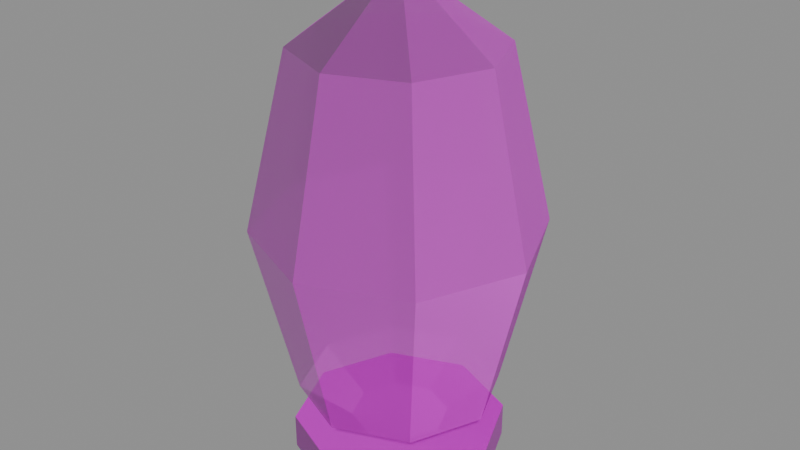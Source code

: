 # Source: mdl_pieza_cristal.blend  (saved by Blender 5.3.31; exported with 4.5.12 LTS)
import bpy
from mathutils import Matrix  # noqa: F401  (used for matrix-valued properties, if any)

bpy.ops.wm.read_factory_settings(use_empty=True)
scene = bpy.context.scene
scene.name = 'Scene'

# ---- images (referenced by path relative to the original .blend; pixels are not part of the script)
import os
ASSET_DIR = os.environ.get("B2B_ASSET_DIR", "")  # directory of the original .blend (textures are referenced by path, not embedded)
HERE = os.path.dirname(os.path.abspath(__file__))  # packed textures are extracted next to this script under _unpacked/

def load_image(name, relpath, width, height, colorspace="sRGB"):
    """Load a texture the original file referenced (path relative to the .blend, or extracted next to this script)."""
    p = next((c for c in (os.path.join(HERE, relpath), os.path.join(ASSET_DIR, relpath)) if relpath and os.path.exists(c)), "")
    if p:
        img = bpy.data.images.load(p, check_existing=True)
        img.name = name
    else:  # same state as the original file: an image datablock whose file is absent (Cycles renders it pink)
        img = bpy.data.images.new(name, width, height)
        img.source = "FILE"
        img.filepath = "//" + (relpath or name)
    img.colorspace_settings.name = colorspace
    return img
img_tex_cristal_zafiro_color_png = load_image('tex_cristal_zafiro_color.png', 'tex_cristal_zafiro_color.png', 1024, 1024, 'sRGB')
img_tex_cristal_zafiro_rugosidad_png = load_image('tex_cristal_zafiro_rugosidad.png', 'tex_cristal_zafiro_rugosidad.png', 1024, 1024, 'Non-Color')
img_tex_cristal_zafiro_metalico_png = load_image('tex_cristal_zafiro_metalico.png', 'tex_cristal_zafiro_metalico.png', 1024, 1024, 'Non-Color')
img_tex_cristal_zafiro_normal_png = load_image('tex_cristal_zafiro_normal.png', 'tex_cristal_zafiro_normal.png', 1024, 1024, 'Non-Color')
img_tex_metal_plata_color_png = load_image('tex_metal_plata_color.png', 'tex_metal_plata_color.png', 1024, 1024, 'sRGB')
img_tex_metal_plata_rugosidad_png = load_image('tex_metal_plata_rugosidad.png', 'tex_metal_plata_rugosidad.png', 1024, 1024, 'Non-Color')
img_tex_metal_plata_metalico_png = load_image('tex_metal_plata_metalico.png', 'tex_metal_plata_metalico.png', 1024, 1024, 'Non-Color')
img_tex_metal_plata_normal_png = load_image('tex_metal_plata_normal.png', 'tex_metal_plata_normal.png', 1024, 1024, 'Non-Color')

# ---- materials (node trees are filled in below, after node groups)
mat_cristal_zafiro = bpy.data.materials.new('cristal_zafiro')
mat_cristal_zafiro.surface_render_method = 'BLENDED'
mat_cristal_zafiro.blend_method = 'BLEND'
mat_metal_plata = bpy.data.materials.new('metal_plata')

# ---- material node trees
mat_cristal_zafiro.use_nodes = True; mat_cristal_zafiro.node_tree.nodes.clear()
_N = mat_cristal_zafiro.node_tree.nodes; _L = mat_cristal_zafiro.node_tree.links
n0 = _N.new('ShaderNodeBsdfPrincipled'); n0.name = 'Principled BSDF'; n0.location = (-200, 100)
n0.inputs[4].default_value = 0.55
n0.inputs[10].default_value = 0.005
n1 = _N.new('ShaderNodeOutputMaterial'); n1.name = 'Material Output'; n1.location = (200, 100)
n2 = _N.new('ShaderNodeTexImage'); n2.name = 'Image Texture'; n2.location = (0, 0)
n2.image = img_tex_cristal_zafiro_color_png
n3 = _N.new('ShaderNodeTexImage'); n3.name = 'Image Texture.001'; n3.location = (0, 0)
n3.image = img_tex_cristal_zafiro_rugosidad_png
n4 = _N.new('ShaderNodeTexImage'); n4.name = 'Image Texture.002'; n4.location = (0, 0)
n4.image = img_tex_cristal_zafiro_metalico_png
n5 = _N.new('ShaderNodeNormalMap'); n5.name = 'Normal Map'; n5.location = (0, 0)
n5.width = 160
n6 = _N.new('ShaderNodeTexImage'); n6.name = 'Image Texture.003'; n6.location = (0, 0)
n6.image = img_tex_cristal_zafiro_normal_png
_L.new(n0.outputs[0], n1.inputs[0])
_L.new(n2.outputs[0], n0.inputs[0])
_L.new(n3.outputs[0], n0.inputs[2])
_L.new(n4.outputs[0], n0.inputs[1])
_L.new(n6.outputs[0], n5.inputs[1])
_L.new(n5.outputs[0], n0.inputs[5])
n1.is_active_output = True
mat_metal_plata.use_nodes = True; mat_metal_plata.node_tree.nodes.clear()
_N = mat_metal_plata.node_tree.nodes; _L = mat_metal_plata.node_tree.links
n0 = _N.new('ShaderNodeBsdfPrincipled'); n0.name = 'Principled BSDF'; n0.location = (-200, 100)
n0.inputs[10].default_value = 0.005
n1 = _N.new('ShaderNodeOutputMaterial'); n1.name = 'Material Output'; n1.location = (200, 100)
n2 = _N.new('ShaderNodeTexImage'); n2.name = 'Image Texture'; n2.location = (0, 0)
n2.image = img_tex_metal_plata_color_png
n3 = _N.new('ShaderNodeTexImage'); n3.name = 'Image Texture.001'; n3.location = (0, 0)
n3.image = img_tex_metal_plata_rugosidad_png
n4 = _N.new('ShaderNodeTexImage'); n4.name = 'Image Texture.002'; n4.location = (0, 0)
n4.image = img_tex_metal_plata_metalico_png
n5 = _N.new('ShaderNodeNormalMap'); n5.name = 'Normal Map'; n5.location = (0, 0)
n5.width = 160
n6 = _N.new('ShaderNodeTexImage'); n6.name = 'Image Texture.003'; n6.location = (0, 0)
n6.image = img_tex_metal_plata_normal_png
_L.new(n0.outputs[0], n1.inputs[0])
_L.new(n2.outputs[0], n0.inputs[0])
_L.new(n3.outputs[0], n0.inputs[2])
_L.new(n4.outputs[0], n0.inputs[1])
_L.new(n6.outputs[0], n5.inputs[1])
_L.new(n5.outputs[0], n0.inputs[5])
n1.is_active_output = True

# ---- meshes
me_cristal_zafiro = bpy.data.meshes.new('cristal_zafiro')
me_cristal_zafiro.from_pydata([(0.0, 0.0, 1.4), (0.0, 0.2828, 1.195), (0.0, 0.4, 0.7), (0.0, 0.2828, 0.205), (0.0, 0.0, 0.0), (0.2, 0.2, 1.195), (0.2828, 0.2828, 0.7), (0.2, 0.2, 0.205), (0.2828, 0.0, 1.195), (0.4, 0.0, 0.7), (0.2828, 0.0, 0.205), (0.2, -0.2, 1.195), (0.2828, -0.2828, 0.7), (0.2, -0.2, 0.205), (0.0, -0.2828, 1.195), (0.0, -0.4, 0.7), (0.0, -0.2828, 0.205), (-0.2, -0.2, 1.195), (-0.2828, -0.2828, 0.7), (-0.2, -0.2, 0.205), (-0.2828, 0.0, 1.195), (-0.4, 0.0, 0.7), (-0.2828, 0.0, 0.205), (-0.2, 0.2, 1.195), (-0.2828, 0.2828, 0.7), (-0.2, 0.2, 0.205)], [], [(4, 3, 7), (2, 1, 5, 6), (3, 2, 6, 7), (1, 0, 5), (6, 5, 8, 9), (7, 6, 9, 10), (5, 0, 8), (4, 7, 10), (4, 10, 13), (9, 8, 11, 12), (10, 9, 12, 13), (8, 0, 11), (4, 13, 16), (12, 11, 14, 15), (13, 12, 15, 16), (11, 0, 14), (4, 16, 19), (15, 14, 17, 18), (16, 15, 18, 19), (14, 0, 17), (4, 19, 22), (18, 17, 20, 21), (19, 18, 21, 22), (17, 0, 20), (20, 0, 23), (4, 22, 25), (21, 20, 23, 24), (22, 21, 24, 25), (25, 24, 2, 3), (23, 0, 1), (4, 25, 3), (24, 23, 1, 2)])
_uv = me_cristal_zafiro.uv_layers.new(name='UVMap')
_uv.uv.foreach_set('vector', [0.7497, 0.8759, 0.8055, 0.7057, 0.8843, 0.7724, 0.3375, 0.2591, 0.3933, 0.004189, 0.4721, 0.004189, 0.449, 0.2591, 0.3933, 0.5141, 0.3375, 0.2591, 0.449, 0.2591, 0.4721, 0.5141, 0.5279, 0.6927, 0.4721, 0.5225, 0.6067, 0.626, 0.449, 0.2591, 0.4721, 0.004189, 0.5836, 0.004189, 0.6067, 0.2591, 0.4721, 0.5141, 0.449, 0.2591, 0.6067, 0.2591, 0.5836, 0.5141, 0.6067, 0.626, 0.4721, 0.5225, 0.6067, 0.5317, 0.7497, 0.8759, 0.8843, 0.7724, 0.8843, 0.8667, 0.1388, 0.7253, 0.004189, 0.6197, 0.08304, 0.6197, 0.6067, 0.2591, 0.5836, 0.004189, 0.6625, 0.004189, 0.7182, 0.2591, 0.5836, 0.5141, 0.6067, 0.2591, 0.7182, 0.2591, 0.6625, 0.5141, 0.004189, 0.1098, 0.1388, 0.004189, 0.08304, 0.1098, 0.1388, 0.7253, 0.08304, 0.6197, 0.1945, 0.6197, 0.05994, 0.3648, 0.08304, 0.1098, 0.1945, 0.1098, 0.2176, 0.3648, 0.08304, 0.6197, 0.05994, 0.3648, 0.2176, 0.3648, 0.1945, 0.6197, 0.08304, 0.1098, 0.1388, 0.004189, 0.1945, 0.1098, 0.004189, 0.9048, 0.004189, 0.7337, 0.05286, 0.7957, 0.2176, 0.3648, 0.1945, 0.1098, 0.2734, 0.1098, 0.3291, 0.3648, 0.1945, 0.6197, 0.2176, 0.3648, 0.3291, 0.3648, 0.2734, 0.6197, 0.06124, 0.9048, 0.06124, 0.7337, 0.1099, 0.8428, 0.7497, 0.8759, 0.6151, 0.8667, 0.6151, 0.7724, 0.7266, 0.2591, 0.7497, 0.004189, 0.8612, 0.004189, 0.8843, 0.2591, 0.7497, 0.5141, 0.7266, 0.2591, 0.8843, 0.2591, 0.8612, 0.5141, 0.3375, 0.5317, 0.4721, 0.5225, 0.3375, 0.626, 0.3375, 0.626, 0.4721, 0.5225, 0.4164, 0.6927, 0.7497, 0.8759, 0.6151, 0.7724, 0.6939, 0.7057, 0.8843, 0.2591, 0.8612, 0.004189, 0.9401, 0.004189, 0.9958, 0.2591, 0.8612, 0.5141, 0.8843, 0.2591, 0.9958, 0.2591, 0.9401, 0.5141, 0.6939, 0.7057, 0.6709, 0.5225, 0.8286, 0.5225, 0.8055, 0.7057, 0.4164, 0.6927, 0.4721, 0.5225, 0.5279, 0.6927, 0.7497, 0.8759, 0.6939, 0.7057, 0.8055, 0.7057, 0.3933, 0.8759, 0.4164, 0.6927, 0.5279, 0.6927, 0.551, 0.8759])
me_cristal_zafiro.materials.append(mat_cristal_zafiro)
me_cristal_zafiro.update()
me_metal_plata = bpy.data.meshes.new('metal_plata')
me_metal_plata.from_pydata([(0.0, 0.3, 0.0), (0.0, 0.3, 0.1), (0.2121, 0.2121, 0.0), (0.2121, 0.2121, 0.1), (0.3, 0.0, 0.0), (0.3, 0.0, 0.1), (0.2121, -0.2121, 0.0), (0.2121, -0.2121, 0.1), (0.0, -0.3, 0.0), (0.0, -0.3, 0.1), (-0.2121, -0.2121, 0.0), (-0.2121, -0.2121, 0.1), (-0.3, 0.0, 0.0), (-0.3, 0.0, 0.1), (-0.2121, 0.2121, 0.0), (-0.2121, 0.2121, 0.1)], [], [(0, 1, 3, 2), (2, 3, 5, 4), (4, 5, 7, 6), (6, 7, 9, 8), (8, 9, 11, 10), (10, 11, 13, 12), (3, 1, 15, 13, 11, 9, 7, 5), (12, 13, 15, 14), (14, 15, 1, 0), (0, 2, 4, 6, 8, 10, 12, 14)])
_uv = me_metal_plata.uv_layers.new(name='UVMap')
_uv.uv.foreach_set('vector', [0.5924, 0.3522, 0.5034, 0.3522, 0.5034, 0.1478, 0.5924, 0.1478, 0.5924, 0.1478, 0.5034, 0.1478, 0.5034, 0.003382, 0.5924, 0.003382, 0.5924, 0.7077, 0.5034, 0.7077, 0.5034, 0.5034, 0.5924, 0.5034, 0.5924, 0.5034, 0.5034, 0.5034, 0.5034, 0.3589, 0.5924, 0.3589, 0.6881, 0.3522, 0.5991, 0.3522, 0.5991, 0.1478, 0.6881, 0.1478, 0.6881, 0.1478, 0.5991, 0.1478, 0.5991, 0.003382, 0.6881, 0.003382, 0.1478, 0.4966, 0.003382, 0.3522, 0.003382, 0.1478, 0.1478, 0.003382, 0.3522, 0.003382, 0.4966, 0.1478, 0.4966, 0.3522, 0.3522, 0.4966, 0.6881, 0.7077, 0.5991, 0.7077, 0.5991, 0.5034, 0.6881, 0.5034, 0.6881, 0.5034, 0.5991, 0.5034, 0.5991, 0.3589, 0.6881, 0.3589, 0.003382, 0.8522, 0.003382, 0.6478, 0.1478, 0.5034, 0.3522, 0.5034, 0.4966, 0.6478, 0.4966, 0.8522, 0.3522, 0.9966, 0.1478, 0.9966])
me_metal_plata.materials.append(mat_metal_plata)
me_metal_plata.update()

# ---- objects
ob_cristal_zafiro = bpy.data.objects.new('cristal_zafiro', me_cristal_zafiro)
ob_metal_plata = bpy.data.objects.new('metal_plata', me_metal_plata)

# ---- transforms, parenting, visibility, modifiers, constraints
ob_cristal_zafiro.location = (0.0, 0.0, 0.0)
ob_metal_plata.location = (0.0, 0.0, 0.0)

# ---- collection membership
scene.collection.objects.link(ob_cristal_zafiro)
scene.collection.objects.link(ob_metal_plata)

# ---- scene / render settings (as saved in the file)
scene.frame_start = 1; scene.frame_end = 250; scene.frame_set(1)
scene.render.engine = 'BLENDER_EEVEE_NEXT'
scene.render.bake_bias = 0.0
scene.render.bake_samples = 0
scene.render.compositor_device = 'GPU'
scene.eevee.use_volume_custom_range = False
scene.eevee.fast_gi_thickness_near = 0.1
scene.eevee.fast_gi_thickness_far = 0.0
scene.eevee.ray_tracing_options.screen_trace_thickness = 0.1
bpy.context.view_layer.update()

# ---- added for rendering (the .blend has no active camera and no usable light): camera, sun + grey world if the file has none
cam_auto = bpy.data.cameras.new('AutoCamera')
cam_auto.lens = 50.0
cam_auto.sensor_width = 36.0
cam_auto.clip_end = 1000.0
ob_auto_camera = bpy.data.objects.new('AutoCamera', cam_auto)
scene.collection.objects.link(ob_auto_camera)
ob_auto_camera.location = (1.6654, -1.99849, 2.03232)
ob_auto_camera.rotation_euler = (1.09748, -7.21219e-08, 0.694738)
scene.camera = ob_auto_camera
light_auto_sun = bpy.data.lights.new('AutoSun', 'SUN')
light_auto_sun.energy = 3.0
light_auto_sun.angle = 0.0523599
ob_auto_sun = bpy.data.objects.new('AutoSun', light_auto_sun)
scene.collection.objects.link(ob_auto_sun)
ob_auto_sun.rotation_euler = (0.872665, 0.174533, 0.523599)
if scene.world is None:
    world_auto = bpy.data.worlds.new('AutoWorld')
    world_auto.color = (0.3, 0.3, 0.3)
    scene.world = world_auto
bpy.context.view_layer.update()

